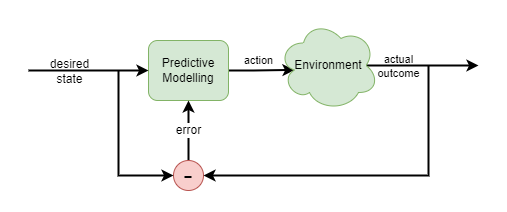

The diagram above was exported from draw.io. Its source (the exported page's mxGraphModel, read from the mxfile embedded in the PNG):
<mxGraphModel dx="1418" dy="820" grid="1" gridSize="10" guides="1" tooltips="1" connect="1" arrows="1" fold="1" page="1" pageScale="1" pageWidth="827" pageHeight="1169" math="0" shadow="0">
  <root>
    <mxCell id="0" />
    <mxCell id="1" parent="0" />
    <mxCell id="DfsQWKBhNzoNryvKgxAC-6" value="action" style="edgeStyle=orthogonalEdgeStyle;rounded=0;orthogonalLoop=1;jettySize=auto;html=1;entryX=0.16;entryY=0.55;entryDx=0;entryDy=0;entryPerimeter=0;strokeWidth=2;exitX=1;exitY=0.5;exitDx=0;exitDy=0;" edge="1" parent="1" source="DfsQWKBhNzoNryvKgxAC-3" target="DfsQWKBhNzoNryvKgxAC-5">
      <mxGeometry x="-0.083" y="10" relative="1" as="geometry">
        <mxPoint as="offset" />
      </mxGeometry>
    </mxCell>
    <mxCell id="DfsQWKBhNzoNryvKgxAC-3" value="Predictive&lt;br&gt;Modelling" style="rounded=1;whiteSpace=wrap;html=1;fillColor=#d5e8d4;strokeColor=#82b366;" vertex="1" parent="1">
      <mxGeometry x="140" y="60" width="80" height="60" as="geometry" />
    </mxCell>
    <mxCell id="DfsQWKBhNzoNryvKgxAC-4" value="" style="endArrow=classic;html=1;rounded=0;strokeWidth=2;entryX=0;entryY=0.5;entryDx=0;entryDy=0;" edge="1" parent="1" target="DfsQWKBhNzoNryvKgxAC-3">
      <mxGeometry width="50" height="50" relative="1" as="geometry">
        <mxPoint x="20" y="90" as="sourcePoint" />
        <mxPoint x="460" y="170" as="targetPoint" />
      </mxGeometry>
    </mxCell>
    <mxCell id="OD5XPN820jXksLB6ZCPr-2" value="desired&lt;br style=&quot;font-size: 12px;&quot;&gt;state" style="edgeLabel;html=1;align=center;verticalAlign=middle;resizable=0;points=[];fontSize=12;labelBackgroundColor=none;" vertex="1" connectable="0" parent="DfsQWKBhNzoNryvKgxAC-4">
      <mxGeometry x="-0.4784" relative="1" as="geometry">
        <mxPoint x="9" as="offset" />
      </mxGeometry>
    </mxCell>
    <mxCell id="DfsQWKBhNzoNryvKgxAC-7" style="edgeStyle=orthogonalEdgeStyle;rounded=0;orthogonalLoop=1;jettySize=auto;html=1;strokeWidth=2;exitX=0.875;exitY=0.5;exitDx=0;exitDy=0;exitPerimeter=0;" edge="1" parent="1" source="DfsQWKBhNzoNryvKgxAC-5">
      <mxGeometry relative="1" as="geometry">
        <mxPoint x="470" y="85" as="targetPoint" />
      </mxGeometry>
    </mxCell>
    <mxCell id="DfsQWKBhNzoNryvKgxAC-8" value="actual&lt;br&gt;outcome" style="edgeLabel;html=1;align=center;verticalAlign=middle;resizable=0;points=[];labelBackgroundColor=none;" vertex="1" connectable="0" parent="DfsQWKBhNzoNryvKgxAC-7">
      <mxGeometry x="-0.2806" y="1" relative="1" as="geometry">
        <mxPoint x="-8" y="1" as="offset" />
      </mxGeometry>
    </mxCell>
    <mxCell id="DfsQWKBhNzoNryvKgxAC-5" value="Environment" style="ellipse;shape=cloud;whiteSpace=wrap;html=1;fillColor=#d5e8d4;strokeColor=#82b366;" vertex="1" parent="1">
      <mxGeometry x="270" y="40" width="100" height="90" as="geometry" />
    </mxCell>
    <mxCell id="DfsQWKBhNzoNryvKgxAC-10" value="error" style="edgeStyle=orthogonalEdgeStyle;rounded=0;orthogonalLoop=1;jettySize=auto;html=1;entryX=0.5;entryY=1;entryDx=0;entryDy=0;strokeWidth=2;fontSize=12;" edge="1" parent="1" source="DfsQWKBhNzoNryvKgxAC-9" target="DfsQWKBhNzoNryvKgxAC-3">
      <mxGeometry relative="1" as="geometry" />
    </mxCell>
    <mxCell id="DfsQWKBhNzoNryvKgxAC-9" value="-" style="ellipse;whiteSpace=wrap;html=1;aspect=fixed;labelBackgroundColor=none;fillColor=#f8cecc;strokeColor=#b85450;fontSize=27;" vertex="1" parent="1">
      <mxGeometry x="165" y="180" width="30" height="30" as="geometry" />
    </mxCell>
    <mxCell id="OD5XPN820jXksLB6ZCPr-1" value="" style="endArrow=classic;html=1;rounded=0;strokeWidth=2;fontSize=27;entryX=1;entryY=0.5;entryDx=0;entryDy=0;edgeStyle=orthogonalEdgeStyle;" edge="1" parent="1" target="DfsQWKBhNzoNryvKgxAC-9">
      <mxGeometry width="50" height="50" relative="1" as="geometry">
        <mxPoint x="420" y="85" as="sourcePoint" />
        <mxPoint x="210" y="40" as="targetPoint" />
        <Array as="points">
          <mxPoint x="420" y="195" />
        </Array>
      </mxGeometry>
    </mxCell>
    <mxCell id="OD5XPN820jXksLB6ZCPr-3" value="" style="endArrow=classic;html=1;rounded=0;strokeWidth=2;fontSize=12;entryX=0;entryY=0.5;entryDx=0;entryDy=0;edgeStyle=orthogonalEdgeStyle;" edge="1" parent="1" target="DfsQWKBhNzoNryvKgxAC-9">
      <mxGeometry width="50" height="50" relative="1" as="geometry">
        <mxPoint x="110" y="90" as="sourcePoint" />
        <mxPoint x="220" y="100" as="targetPoint" />
        <Array as="points">
          <mxPoint x="110" y="195" />
        </Array>
      </mxGeometry>
    </mxCell>
  </root>
</mxGraphModel>